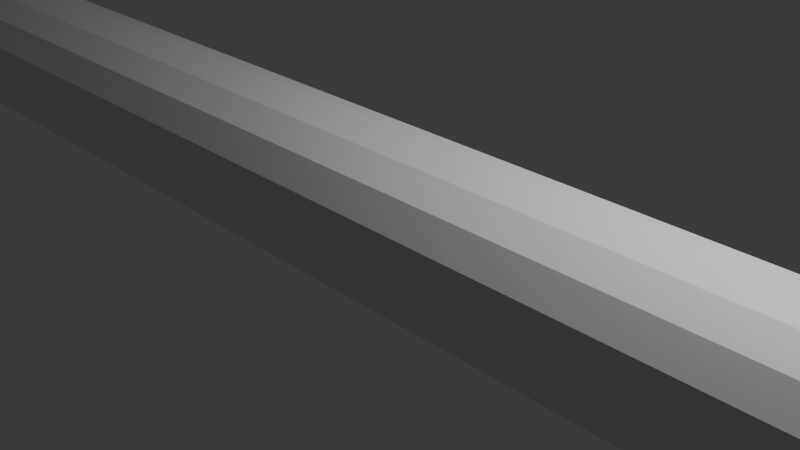 # Source: snake-animation.blend  (saved by Blender 4.5.87; exported with 4.5.12 LTS)
import bpy
from mathutils import Matrix  # noqa: F401  (used for matrix-valued properties, if any)

bpy.ops.wm.read_factory_settings(use_empty=True)
scene = bpy.context.scene
scene.name = 'Scene'

# ---- collections
col_collection = bpy.data.collections.new('Collection'); scene.collection.children.link(col_collection)

# ---- materials (node trees are filled in below, after node groups)
mat_material = bpy.data.materials.new('Material')
mat_material.alpha_threshold = 0.0
mat_material.roughness = 0.5
mat_material.line_color = (0.0, 0.0, 0.0, 1.0)

# ---- material node trees
mat_material.use_nodes = True; mat_material.node_tree.nodes.clear()
_N = mat_material.node_tree.nodes; _L = mat_material.node_tree.links
n0 = _N.new('ShaderNodeOutputMaterial'); n0.name = 'Material Output'; n0.location = (200, 100)
n1 = _N.new('ShaderNodeBsdfPrincipled'); n1.name = 'Principled BSDF'; n1.location = (-200, 100)
n1.inputs[3].default_value = 1.45
_L.new(n1.outputs[0], n0.inputs[0])
n0.is_active_output = True

# ---- world
world_world = bpy.data.worlds.new('World'); scene.world = world_world
world_world.use_nodes = True; world_world.node_tree.nodes.clear()
_N = world_world.node_tree.nodes; _L = world_world.node_tree.links
n0 = _N.new('ShaderNodeOutputWorld'); n0.name = 'World Output'; n0.location = (200, 100)
n1 = _N.new('ShaderNodeBackground'); n1.name = 'Background'; n1.location = (-200, 100)
n1.inputs[0].default_value = (0.05088, 0.05088, 0.05088, 1.0)
_L.new(n1.outputs[0], n0.inputs[0])
n0.is_active_output = True
world_world.color = (0.05088, 0.05088, 0.05088)
world_world.sun_shadow_jitter_overblur = 0.0

# ---- cameras
cam_camera = bpy.data.cameras.new('Camera')
cam_camera.clip_end = 100.0
cam_camera.ortho_scale = 7.314

# ---- lights
light_light = bpy.data.lights.new('Light', 'POINT')
light_light.energy = 1000.0
light_light.shadow_soft_size = 0.1

# ---- meshes
me_cube = bpy.data.meshes.new('Cube')
me_cube.from_pydata([(-30.0, 1.0, 1.0), (-30.0, 1.0, -1.0), (-30.0, -1.0, 1.0), (-30.0, -1.0, -1.0), (30.0, 1.0, 1.0), (30.0, 1.0, -1.0), (30.0, -1.0, 1.0), (30.0, -1.0, -1.0), (-24.55, 1.0, -1.0), (-19.09, 1.0, -1.0), (-13.64, 1.0, -1.0), (-8.182, 1.0, -1.0), (-2.727, 1.0, -1.0), (2.727, 1.0, -1.0), (8.182, 1.0, -1.0), (13.64, 1.0, -1.0), (19.09, 1.0, -1.0), (24.55, 1.0, -1.0), (-24.55, -1.0, 1.0), (-19.09, -1.0, 1.0), (-13.64, -1.0, 1.0), (-8.182, -1.0, 1.0), (-2.727, -1.0, 1.0), (2.727, -1.0, 1.0), (8.182, -1.0, 1.0), (13.64, -1.0, 1.0), (19.09, -1.0, 1.0), (24.55, -1.0, 1.0), (24.55, -1.0, -1.0), (19.09, -1.0, -1.0), (13.64, -1.0, -1.0), (8.182, -1.0, -1.0), (2.727, -1.0, -1.0), (-2.727, -1.0, -1.0), (-8.182, -1.0, -1.0), (-13.64, -1.0, -1.0), (-19.09, -1.0, -1.0), (-24.55, -1.0, -1.0), (24.55, 1.0, 1.0), (19.09, 1.0, 1.0), (13.64, 1.0, 1.0), (8.182, 1.0, 1.0), (2.727, 1.0, 1.0), (-2.727, 1.0, 1.0), (-8.182, 1.0, 1.0), (-13.64, 1.0, 1.0), (-19.09, 1.0, 1.0), (-24.55, 1.0, 1.0)], [], [(38, 4, 6, 27), (28, 27, 6, 7), (7, 6, 4, 5), (8, 1, 3, 37), (1, 0, 2, 3), (8, 47, 0, 1), (5, 4, 38, 17), (17, 38, 39, 16), (16, 39, 40, 15), (15, 40, 41, 14), (14, 41, 42, 13), (13, 42, 43, 12), (12, 43, 44, 11), (11, 44, 45, 10), (10, 45, 46, 9), (9, 46, 47, 8), (5, 17, 28, 7), (17, 16, 29, 28), (16, 15, 30, 29), (15, 14, 31, 30), (14, 13, 32, 31), (13, 12, 33, 32), (12, 11, 34, 33), (11, 10, 35, 34), (10, 9, 36, 35), (9, 8, 37, 36), (3, 2, 18, 37), (37, 18, 19, 36), (36, 19, 20, 35), (35, 20, 21, 34), (34, 21, 22, 33), (33, 22, 23, 32), (32, 23, 24, 31), (31, 24, 25, 30), (30, 25, 26, 29), (29, 26, 27, 28), (0, 47, 18, 2), (47, 46, 19, 18), (46, 45, 20, 19), (45, 44, 21, 20), (44, 43, 22, 21), (43, 42, 23, 22), (42, 41, 24, 23), (41, 40, 25, 24), (40, 39, 26, 25), (39, 38, 27, 26)])
_uv = me_cube.uv_layers.new(name='UVMap')
_uv.uv.foreach_set('vector', [0.8523, 0.5, 0.875, 0.5, 0.875, 0.75, 0.8523, 0.75, 0.375, 0.9773, 0.625, 0.9773, 0.625, 1.0, 0.375, 1.0, 0.375, 0.0, 0.625, 0.0, 0.625, 0.25, 0.375, 0.25, 0.3523, 0.5, 0.375, 0.5, 0.375, 0.75, 0.3523, 0.75, 0.375, 0.5, 0.625, 0.5, 0.625, 0.75, 0.375, 0.75, 0.375, 0.4773, 0.625, 0.4773, 0.625, 0.5, 0.375, 0.5, 0.375, 0.25, 0.625, 0.25, 0.625, 0.2727, 0.375, 0.2727, 0.375, 0.2727, 0.625, 0.2727, 0.625, 0.2955, 0.375, 0.2955, 0.375, 0.2955, 0.625, 0.2955, 0.625, 0.3182, 0.375, 0.3182, 0.375, 0.3182, 0.625, 0.3182, 0.625, 0.3409, 0.375, 0.3409, 0.375, 0.3409, 0.625, 0.3409, 0.625, 0.3636, 0.375, 0.3636, 0.375, 0.3636, 0.625, 0.3636, 0.625, 0.3864, 0.375, 0.3864, 0.375, 0.3864, 0.625, 0.3864, 0.625, 0.4091, 0.375, 0.4091, 0.375, 0.4091, 0.625, 0.4091, 0.625, 0.4318, 0.375, 0.4318, 0.375, 0.4318, 0.625, 0.4318, 0.625, 0.4545, 0.375, 0.4545, 0.375, 0.4545, 0.625, 0.4545, 0.625, 0.4773, 0.375, 0.4773, 0.125, 0.5, 0.1477, 0.5, 0.1477, 0.75, 0.125, 0.75, 0.1477, 0.5, 0.1705, 0.5, 0.1705, 0.75, 0.1477, 0.75, 0.1705, 0.5, 0.1932, 0.5, 0.1932, 0.75, 0.1705, 0.75, 0.1932, 0.5, 0.2159, 0.5, 0.2159, 0.75, 0.1932, 0.75, 0.2159, 0.5, 0.2386, 0.5, 0.2386, 0.75, 0.2159, 0.75, 0.2386, 0.5, 0.2614, 0.5, 0.2614, 0.75, 0.2386, 0.75, 0.2614, 0.5, 0.2841, 0.5, 0.2841, 0.75, 0.2614, 0.75, 0.2841, 0.5, 0.3068, 0.5, 0.3068, 0.75, 0.2841, 0.75, 0.3068, 0.5, 0.3295, 0.5, 0.3295, 0.75, 0.3068, 0.75, 0.3295, 0.5, 0.3523, 0.5, 0.3523, 0.75, 0.3295, 0.75, 0.375, 0.75, 0.625, 0.75, 0.625, 0.7727, 0.375, 0.7727, 0.375, 0.7727, 0.625, 0.7727, 0.625, 0.7955, 0.375, 0.7955, 0.375, 0.7955, 0.625, 0.7955, 0.625, 0.8182, 0.375, 0.8182, 0.375, 0.8182, 0.625, 0.8182, 0.625, 0.8409, 0.375, 0.8409, 0.375, 0.8409, 0.625, 0.8409, 0.625, 0.8636, 0.375, 0.8636, 0.375, 0.8636, 0.625, 0.8636, 0.625, 0.8864, 0.375, 0.8864, 0.375, 0.8864, 0.625, 0.8864, 0.625, 0.9091, 0.375, 0.9091, 0.375, 0.9091, 0.625, 0.9091, 0.625, 0.9318, 0.375, 0.9318, 0.375, 0.9318, 0.625, 0.9318, 0.625, 0.9545, 0.375, 0.9545, 0.375, 0.9545, 0.625, 0.9545, 0.625, 0.9773, 0.375, 0.9773, 0.625, 0.5, 0.6477, 0.5, 0.6477, 0.75, 0.625, 0.75, 0.6477, 0.5, 0.6705, 0.5, 0.6705, 0.75, 0.6477, 0.75, 0.6705, 0.5, 0.6932, 0.5, 0.6932, 0.75, 0.6705, 0.75, 0.6932, 0.5, 0.7159, 0.5, 0.7159, 0.75, 0.6932, 0.75, 0.7159, 0.5, 0.7386, 0.5, 0.7386, 0.75, 0.7159, 0.75, 0.7386, 0.5, 0.7614, 0.5, 0.7614, 0.75, 0.7386, 0.75, 0.7614, 0.5, 0.7841, 0.5, 0.7841, 0.75, 0.7614, 0.75, 0.7841, 0.5, 0.8068, 0.5, 0.8068, 0.75, 0.7841, 0.75, 0.8068, 0.5, 0.8295, 0.5, 0.8295, 0.75, 0.8068, 0.75, 0.8295, 0.5, 0.8523, 0.5, 0.8523, 0.75, 0.8295, 0.75])
me_cube.materials.append(mat_material)
me_cube.use_mirror_vertex_groups = False
me_cube.update()
arm_armature = bpy.data.armatures.new('Armature')  # bones are not reproduced

# ---- objects
ob_cube = bpy.data.objects.new('Cube', me_cube)
ob_light = bpy.data.objects.new('Light', light_light)
ob_camera = bpy.data.objects.new('Camera', cam_camera)
ob_armature = bpy.data.objects.new('Armature', arm_armature)

# ---- transforms, parenting, visibility, modifiers, constraints
ob_cube.parent = ob_armature
ob_cube.location = (0.0, 0.0, 0.0)
ob_cube.lock_rotations_4d = False
ob_cube.empty_display_type = 'ARROWS'
ob_cube.lineart.crease_threshold = 0.0
_vg = ob_cube.vertex_groups.new(name='Bone')
for _i, _w in zip([4, 5, 6, 7, 14, 15, 16, 17, 24, 25, 26, 27, 28, 29, 30, 31, 38, 39, 40, 41], [1.0, 0.9837, 1.0, 0.9986, 0.04133, 0.172, 0.4742, 0.9635, 0.04133, 0.172, 0.4742, 0.974, 0.8999, 0.4743, 0.172, 0.04133, 0.9624, 0.4743, 0.172, 0.04133]): _vg.add([_i], _w, 'REPLACE')
_vg = ob_cube.vertex_groups.new(name='Bone.001')
for _i, _w in zip([4, 5, 6, 7, 15, 16, 17, 25, 26, 27, 28, 29, 30, 38, 39, 40], [0.4364, 0.442, 0.442, 0.4364, 0.07202, 0.9871, 0.9714, 0.07202, 0.9931, 0.8819, 0.9412, 0.9944, 0.07202, 0.8736, 0.9954, 0.07202]): _vg.add([_i], _w, 'REPLACE')
_vg = ob_cube.vertex_groups.new(name='Bone.002')
for _i, _w in zip([4, 5, 6, 7, 14, 15, 16, 17, 24, 25, 26, 27, 28, 29, 30, 31, 38, 39, 40, 41], [0.05168, 0.002955, 0.07195, 0.001943, 0.0, 0.9463, 1.0, 0.000632, 0.0, 0.9877, 0.9934, 0.113, 0.002008, 1.0, 0.9826, 0.0, 0.00232, 1.0, 0.9849, 0.0]): _vg.add([_i], _w, 'REPLACE')
_vg = ob_cube.vertex_groups.new(name='Bone.003')
for _i, _w in zip([4, 5, 6, 7, 8, 9, 10, 11, 12, 13, 14, 15, 16, 17, 18, 19, 20, 21, 22, 23, 24, 25, 26, 27, 28, 29, 30, 31, 32, 33, 34, 35, 36, 37, 38, 39, 40, 41, 42, 43, 44, 45, 46, 47], [0.0, 4.634e-05, 7.295e-06, 7.607e-05, 0.0, 0.0, 0.0, 0.0, 1.578e-06, 0.02009, 0.8958, 1.0, 0.414, 0.007353, 0.0, 0.0, 0.0, 0.0, 4.243e-06, 0.02134, 0.9056, 0.9993, 0.433, 0.006857, 0.007694, 0.4131, 0.9934, 0.899, 0.02395, 8.49e-06, 0.0, 0.0, 0.0, 0.0, 0.006518, 0.4339, 1.0, 0.9082, 0.01768, 4.529e-07, 0.0, 0.0, 0.0, 0.0]): _vg.add([_i], _w, 'REPLACE')
_vg = ob_cube.vertex_groups.new(name='Bone.004')
for _i, _w in zip([0, 1, 2, 3, 4, 5, 6, 7, 8, 9, 10, 11, 12, 13, 14, 15, 16, 17, 18, 19, 20, 21, 22, 23, 24, 25, 26, 27, 28, 29, 30, 31, 32, 33, 34, 35, 36, 37, 38, 39, 40, 41, 42, 43, 44, 45, 46, 47], [0.0, 0.0, 0.0, 0.0, 0.002047, 0.002855, 0.002491, 0.003311, 0.0, 0.0, 0.0, 3.776e-09, 0.005611, 0.8286, 0.9999, 0.6153, 0.001011, 0.0003988, 0.0, 0.0, 0.0, 2.29e-09, 0.00523, 0.8058, 0.9994, 0.6135, 0.003455, 0.000632, 0.001256, 0.001818, 0.6053, 0.9995, 0.815, 0.006108, 1.739e-08, 0.0, 0.0, 0.0, 6.356e-05, 0.001727, 0.6222, 0.9998, 0.8199, 0.004844, 2.846e-10, 0.0, 0.0, 0.0]): _vg.add([_i], _w, 'REPLACE')
_vg = ob_cube.vertex_groups.new(name='Bone.005')
for _i, _w in zip([9, 10, 11, 12, 13, 14, 15, 16, 17, 19, 20, 21, 22, 23, 24, 25, 26, 27, 28, 29, 30, 31, 32, 33, 34, 35, 36, 38, 39, 40, 41, 42, 43, 44, 45, 46], [0.0, 0.0, 0.0, 0.1938, 1.0, 0.4112, 0.0, 0.0, 0.0, 0.0, 0.0, 0.0, 0.1247, 1.0, 0.46, 0.0, 0.0, 0.0, 0.0, 0.0, 0.0, 0.4552, 1.0, 0.1677, 0.0, 0.0, 0.0, 0.0, 0.0, 0.0, 0.416, 1.0, 0.1509, 0.0, 0.0, 0.0]): _vg.add([_i], _w, 'REPLACE')
_vg = ob_cube.vertex_groups.new(name='Bone.006')
for _i, _w in zip([0, 1, 2, 3, 8, 9, 10, 11, 12, 13, 14, 15, 16, 17, 18, 19, 20, 21, 22, 23, 24, 25, 26, 27, 28, 29, 30, 31, 32, 33, 34, 35, 36, 37, 38, 39, 40, 41, 42, 43, 44, 45, 46, 47], [0.0, 0.0, 0.0, 0.0, 0.0005059, 0.002779, 0.05862, 0.4769, 0.9999, 0.5952, 5.67e-05, 0.0, 0.0, 0.0, 0.001755, 0.005636, 0.07587, 0.4833, 0.9993, 0.5081, 6.517e-05, 0.0, 0.0, 0.0, 0.0, 0.0, 0.0, 0.0001563, 0.521, 0.9976, 0.4492, 0.07609, 0.01188, 0.001929, 0.0, 0.0, 0.0, 2.846e-07, 0.5771, 1.0, 0.5115, 0.05785, 6.634e-05, 0.0003493]): _vg.add([_i], _w, 'REPLACE')
_vg = ob_cube.vertex_groups.new(name='Bone.007')
for _i, _w in zip([0, 1, 2, 3, 8, 9, 10, 11, 12, 13, 14, 15, 16, 17, 18, 19, 20, 21, 22, 23, 24, 25, 26, 27, 28, 29, 30, 31, 32, 33, 34, 35, 36, 37, 38, 39, 40, 41, 42, 43, 44, 45, 46, 47], [0.0002472, 0.0002391, 0.0006209, 0.0006207, 0.000418, 0.001463, 0.4701, 1.0, 0.5875, 2.073e-05, 0.0, 0.0, 0.0, 0.0, 0.0005595, 0.003536, 0.4773, 0.9781, 0.3868, 1.504e-05, 0.000444, 0.0, 0.0, 0.0, 0.0, 0.0, 0.0, 0.0001656, 0.0001613, 0.5081, 0.9562, 0.4754, 0.003786, 0.001352, 0.0, 0.0, 0.0, 0.0001396, 0.0, 0.3997, 1.0, 0.4721, 0.001294, 2.144e-05]): _vg.add([_i], _w, 'REPLACE')
_vg = ob_cube.vertex_groups.new(name='Bone.008')
for _i, _w in zip([0, 1, 2, 3, 4, 5, 6, 7, 8, 9, 10, 11, 12, 13, 14, 15, 16, 17, 18, 19, 20, 21, 22, 23, 24, 25, 26, 27, 28, 29, 30, 31, 32, 33, 34, 35, 36, 37, 38, 39, 40, 41, 42, 43, 44, 45, 46, 47], [0.02077, 0.01995, 0.01995, 0.02077, 0.0, 0.0, 0.0, 0.0, 0.04229, 0.1725, 0.9935, 0.9383, 0.1042, 0.0006312, 0.01694, 0.003049, 0.0003193, 0.0, 0.04229, 0.1563, 0.9681, 0.9175, 0.09385, 5.73e-06, 0.0001227, 0.003497, 3.2e-05, 0.0, 0.0, 0.0001578, 0.01784, 0.00842, 0.0003181, 0.1005, 0.9196, 0.9777, 0.1612, 0.04218, 0.0, 0.0001178, 0.000686, 0.003398, 0.0001359, 0.09794, 0.9364, 0.9869, 0.1667, 0.04218]): _vg.add([_i], _w, 'REPLACE')
_vg = ob_cube.vertex_groups.new(name='Bone.009')
for _i, _w in zip([8, 9, 10, 11, 12, 13, 14, 15, 16, 18, 19, 20, 21, 22, 23, 24, 25, 26, 29, 30, 31, 32, 33, 34, 35, 36, 37, 39, 40, 41, 42, 43, 44, 45, 46, 47], [0.009651, 0.9744, 0.9892, 0.03062, 0.0, 0.0, 0.0, 0.0, 0.0, 0.007465, 0.9743, 0.9949, 0.04133, 0.0, 0.0, 0.0, 0.0, 0.0, 0.0, 0.0, 0.0, 0.0, 0.0, 0.03418, 0.9898, 0.9677, 0.007212, 0.0, 0.0, 0.0, 0.0, 0.0, 0.03712, 0.9936, 0.9795, 0.009903]): _vg.add([_i], _w, 'REPLACE')
_vg = ob_cube.vertex_groups.new(name='Bone.010')
for _i, _w in zip([0, 1, 2, 3, 8, 9, 10, 11, 12, 13, 14, 18, 19, 20, 21, 22, 23, 24, 31, 32, 33, 34, 35, 36, 37, 41, 42, 43, 44, 45, 46, 47], [0.1909, 0.1931, 0.1727, 0.1747, 0.9706, 0.9866, 0.3465, 0.0, 0.0, 0.0, 0.0, 0.9411, 0.9992, 0.3476, 0.0, 0.0, 0.0, 0.0, 0.0, 0.0, 0.0, 0.0, 0.3383, 0.9877, 0.9453, 0.0, 0.0, 0.0, 0.0, 0.3536, 0.9989, 0.9674]): _vg.add([_i], _w, 'REPLACE')
_vg = ob_cube.vertex_groups.new(name='Bone.011')
for _i, _w in zip([0, 1, 2, 3, 8, 9, 10, 11, 12, 18, 19, 20, 21, 22, 33, 34, 35, 36, 37, 42, 43, 44, 45, 46, 47], [0.9997, 0.9993, 0.997, 0.996, 0.9997, 0.1591, 0.0004514, 1.789e-05, 0.0, 0.9976, 0.3313, 0.0007806, 9.386e-05, 0.0, 0.0, 0.0003116, 0.002275, 0.3128, 0.9953, 0.0, 0.0, 0.0, 3.694e-05, 0.1761, 1.0]): _vg.add([_i], _w, 'REPLACE')
_m = ob_cube.modifiers.new('Subdivision', 'SUBSURF')
_m = ob_cube.modifiers.new('Armature', 'ARMATURE')
_m.object = ob_armature
ob_light.location = (4.076, 1.005, 5.904)
ob_light.rotation_euler = (0.6503, 0.05522, 1.866)
ob_light.lock_rotations_4d = False
ob_light.empty_display_type = 'ARROWS'
ob_light.color = (0.0, 0.0, 0.0, 0.0)
ob_light.lineart.crease_threshold = 0.0
ob_camera.location = (7.359, -6.926, 4.958)
ob_camera.rotation_euler = (1.109, 0.0, 0.8149)
ob_camera.lock_rotations_4d = False
ob_camera.empty_display_type = 'ARROWS'
ob_camera.color = (0.0, 0.0, 0.0, 0.0)
ob_camera.display_type = 'WIRE'
ob_camera.lineart.crease_threshold = 0.0
ob_armature.location = (0.0, 0.0, 0.0)
ob_armature.show_in_front = True

# ---- collection membership
col_collection.objects.link(ob_cube)
col_collection.objects.link(ob_light)
col_collection.objects.link(ob_camera)
col_collection.objects.link(ob_armature)

# ---- scene / render settings (as saved in the file)
scene.camera = ob_camera
scene.frame_start = 1; scene.frame_end = 75; scene.frame_set(31)
scene.render.engine = 'BLENDER_EEVEE_NEXT'
bpy.context.view_layer.update()
